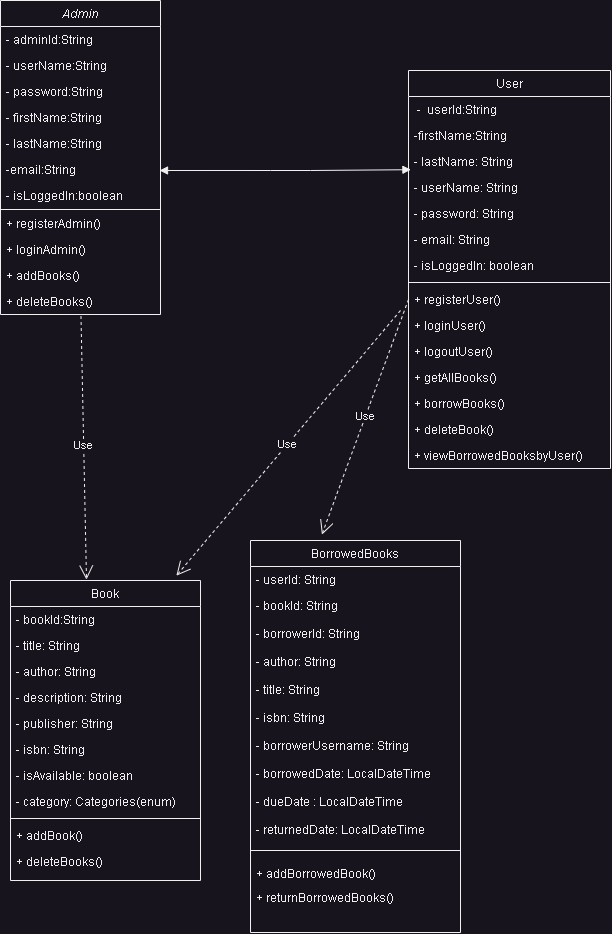

The diagram above was exported from draw.io. Its source (the exported page's mxGraphModel, read from the mxfile embedded in the PNG):
<mxGraphModel dx="1400" dy="2515" grid="1" gridSize="10" guides="1" tooltips="1" connect="1" arrows="1" fold="1" page="1" pageScale="1" pageWidth="827" pageHeight="1169" math="0" shadow="0">
  <root>
    <mxCell id="WIyWlLk6GJQsqaUBKTNV-0" />
    <mxCell id="WIyWlLk6GJQsqaUBKTNV-1" parent="WIyWlLk6GJQsqaUBKTNV-0" />
    <mxCell id="zkfFHV4jXpPFQw0GAbJ--0" value="Admin" style="swimlane;fontStyle=2;align=center;verticalAlign=top;childLayout=stackLayout;horizontal=1;startSize=26;horizontalStack=0;resizeParent=1;resizeLast=0;collapsible=1;marginBottom=0;rounded=0;shadow=0;strokeWidth=1;" parent="WIyWlLk6GJQsqaUBKTNV-1" vertex="1">
      <mxGeometry x="100" y="50" width="160" height="314" as="geometry">
        <mxRectangle x="230" y="140" width="160" height="26" as="alternateBounds" />
      </mxGeometry>
    </mxCell>
    <mxCell id="zkfFHV4jXpPFQw0GAbJ--1" value="- adminId:String" style="text;align=left;verticalAlign=top;spacingLeft=4;spacingRight=4;overflow=hidden;rotatable=0;points=[[0,0.5],[1,0.5]];portConstraint=eastwest;" parent="zkfFHV4jXpPFQw0GAbJ--0" vertex="1">
      <mxGeometry y="26" width="160" height="26" as="geometry" />
    </mxCell>
    <mxCell id="zkfFHV4jXpPFQw0GAbJ--2" value="- userName:String" style="text;align=left;verticalAlign=top;spacingLeft=4;spacingRight=4;overflow=hidden;rotatable=0;points=[[0,0.5],[1,0.5]];portConstraint=eastwest;rounded=0;shadow=0;html=0;" parent="zkfFHV4jXpPFQw0GAbJ--0" vertex="1">
      <mxGeometry y="52" width="160" height="26" as="geometry" />
    </mxCell>
    <mxCell id="zqPxAiJyzysKkmTWCUZ6-1" value="- password:String" style="text;align=left;verticalAlign=top;spacingLeft=4;spacingRight=4;overflow=hidden;rotatable=0;points=[[0,0.5],[1,0.5]];portConstraint=eastwest;rounded=0;shadow=0;html=0;" parent="zkfFHV4jXpPFQw0GAbJ--0" vertex="1">
      <mxGeometry y="78" width="160" height="26" as="geometry" />
    </mxCell>
    <mxCell id="zqPxAiJyzysKkmTWCUZ6-2" value="- firstName:String" style="text;align=left;verticalAlign=top;spacingLeft=4;spacingRight=4;overflow=hidden;rotatable=0;points=[[0,0.5],[1,0.5]];portConstraint=eastwest;rounded=0;shadow=0;html=0;" parent="zkfFHV4jXpPFQw0GAbJ--0" vertex="1">
      <mxGeometry y="104" width="160" height="26" as="geometry" />
    </mxCell>
    <mxCell id="zqPxAiJyzysKkmTWCUZ6-3" value="- lastName:String" style="text;align=left;verticalAlign=top;spacingLeft=4;spacingRight=4;overflow=hidden;rotatable=0;points=[[0,0.5],[1,0.5]];portConstraint=eastwest;rounded=0;shadow=0;html=0;" parent="zkfFHV4jXpPFQw0GAbJ--0" vertex="1">
      <mxGeometry y="130" width="160" height="26" as="geometry" />
    </mxCell>
    <mxCell id="zqPxAiJyzysKkmTWCUZ6-0" value="-email:String" style="text;align=left;verticalAlign=top;spacingLeft=4;spacingRight=4;overflow=hidden;rotatable=0;points=[[0,0.5],[1,0.5]];portConstraint=eastwest;rounded=0;shadow=0;html=0;" parent="zkfFHV4jXpPFQw0GAbJ--0" vertex="1">
      <mxGeometry y="156" width="160" height="26" as="geometry" />
    </mxCell>
    <mxCell id="zkfFHV4jXpPFQw0GAbJ--3" value="- isLoggedIn:boolean" style="text;align=left;verticalAlign=top;spacingLeft=4;spacingRight=4;overflow=hidden;rotatable=0;points=[[0,0.5],[1,0.5]];portConstraint=eastwest;rounded=0;shadow=0;html=0;" parent="zkfFHV4jXpPFQw0GAbJ--0" vertex="1">
      <mxGeometry y="182" width="160" height="26" as="geometry" />
    </mxCell>
    <mxCell id="zkfFHV4jXpPFQw0GAbJ--4" value="" style="line;html=1;strokeWidth=1;align=left;verticalAlign=middle;spacingTop=-1;spacingLeft=3;spacingRight=3;rotatable=0;labelPosition=right;points=[];portConstraint=eastwest;" parent="zkfFHV4jXpPFQw0GAbJ--0" vertex="1">
      <mxGeometry y="208" width="160" height="2" as="geometry" />
    </mxCell>
    <mxCell id="zqPxAiJyzysKkmTWCUZ6-7" value="+ registerAdmin()" style="text;align=left;verticalAlign=top;spacingLeft=4;spacingRight=4;overflow=hidden;rotatable=0;points=[[0,0.5],[1,0.5]];portConstraint=eastwest;rounded=0;shadow=0;html=0;" parent="zkfFHV4jXpPFQw0GAbJ--0" vertex="1">
      <mxGeometry y="210" width="160" height="26" as="geometry" />
    </mxCell>
    <mxCell id="zqPxAiJyzysKkmTWCUZ6-8" value="+ loginAdmin()" style="text;align=left;verticalAlign=top;spacingLeft=4;spacingRight=4;overflow=hidden;rotatable=0;points=[[0,0.5],[1,0.5]];portConstraint=eastwest;rounded=0;shadow=0;html=0;" parent="zkfFHV4jXpPFQw0GAbJ--0" vertex="1">
      <mxGeometry y="236" width="160" height="26" as="geometry" />
    </mxCell>
    <mxCell id="zqPxAiJyzysKkmTWCUZ6-9" value="+ addBooks()" style="text;align=left;verticalAlign=top;spacingLeft=4;spacingRight=4;overflow=hidden;rotatable=0;points=[[0,0.5],[1,0.5]];portConstraint=eastwest;rounded=0;shadow=0;html=0;" parent="zkfFHV4jXpPFQw0GAbJ--0" vertex="1">
      <mxGeometry y="262" width="160" height="26" as="geometry" />
    </mxCell>
    <mxCell id="zqPxAiJyzysKkmTWCUZ6-10" value="+ deleteBooks()" style="text;align=left;verticalAlign=top;spacingLeft=4;spacingRight=4;overflow=hidden;rotatable=0;points=[[0,0.5],[1,0.5]];portConstraint=eastwest;rounded=0;shadow=0;html=0;" parent="zkfFHV4jXpPFQw0GAbJ--0" vertex="1">
      <mxGeometry y="288" width="160" height="26" as="geometry" />
    </mxCell>
    <mxCell id="zkfFHV4jXpPFQw0GAbJ--6" value="Book" style="swimlane;fontStyle=0;align=center;verticalAlign=top;childLayout=stackLayout;horizontal=1;startSize=26;horizontalStack=0;resizeParent=1;resizeLast=0;collapsible=1;marginBottom=0;rounded=0;shadow=0;strokeWidth=1;" parent="WIyWlLk6GJQsqaUBKTNV-1" vertex="1">
      <mxGeometry x="110" y="630" width="190" height="300" as="geometry">
        <mxRectangle x="130" y="380" width="160" height="26" as="alternateBounds" />
      </mxGeometry>
    </mxCell>
    <mxCell id="zkfFHV4jXpPFQw0GAbJ--7" value="- bookId:String" style="text;align=left;verticalAlign=top;spacingLeft=4;spacingRight=4;overflow=hidden;rotatable=0;points=[[0,0.5],[1,0.5]];portConstraint=eastwest;" parent="zkfFHV4jXpPFQw0GAbJ--6" vertex="1">
      <mxGeometry y="26" width="190" height="26" as="geometry" />
    </mxCell>
    <mxCell id="zkfFHV4jXpPFQw0GAbJ--8" value="- title: String" style="text;align=left;verticalAlign=top;spacingLeft=4;spacingRight=4;overflow=hidden;rotatable=0;points=[[0,0.5],[1,0.5]];portConstraint=eastwest;rounded=0;shadow=0;html=0;" parent="zkfFHV4jXpPFQw0GAbJ--6" vertex="1">
      <mxGeometry y="52" width="190" height="26" as="geometry" />
    </mxCell>
    <mxCell id="zqPxAiJyzysKkmTWCUZ6-31" value="- author: String" style="text;align=left;verticalAlign=top;spacingLeft=4;spacingRight=4;overflow=hidden;rotatable=0;points=[[0,0.5],[1,0.5]];portConstraint=eastwest;rounded=0;shadow=0;html=0;" parent="zkfFHV4jXpPFQw0GAbJ--6" vertex="1">
      <mxGeometry y="78" width="190" height="26" as="geometry" />
    </mxCell>
    <mxCell id="zqPxAiJyzysKkmTWCUZ6-32" value="- description: String" style="text;align=left;verticalAlign=top;spacingLeft=4;spacingRight=4;overflow=hidden;rotatable=0;points=[[0,0.5],[1,0.5]];portConstraint=eastwest;rounded=0;shadow=0;html=0;" parent="zkfFHV4jXpPFQw0GAbJ--6" vertex="1">
      <mxGeometry y="104" width="190" height="26" as="geometry" />
    </mxCell>
    <mxCell id="zqPxAiJyzysKkmTWCUZ6-33" value="- publisher: String" style="text;align=left;verticalAlign=top;spacingLeft=4;spacingRight=4;overflow=hidden;rotatable=0;points=[[0,0.5],[1,0.5]];portConstraint=eastwest;rounded=0;shadow=0;html=0;" parent="zkfFHV4jXpPFQw0GAbJ--6" vertex="1">
      <mxGeometry y="130" width="190" height="26" as="geometry" />
    </mxCell>
    <mxCell id="zqPxAiJyzysKkmTWCUZ6-34" value="- isbn: String" style="text;align=left;verticalAlign=top;spacingLeft=4;spacingRight=4;overflow=hidden;rotatable=0;points=[[0,0.5],[1,0.5]];portConstraint=eastwest;rounded=0;shadow=0;html=0;" parent="zkfFHV4jXpPFQw0GAbJ--6" vertex="1">
      <mxGeometry y="156" width="190" height="26" as="geometry" />
    </mxCell>
    <mxCell id="zqPxAiJyzysKkmTWCUZ6-35" value="- isAvailable: boolean" style="text;align=left;verticalAlign=top;spacingLeft=4;spacingRight=4;overflow=hidden;rotatable=0;points=[[0,0.5],[1,0.5]];portConstraint=eastwest;rounded=0;shadow=0;html=0;" parent="zkfFHV4jXpPFQw0GAbJ--6" vertex="1">
      <mxGeometry y="182" width="190" height="26" as="geometry" />
    </mxCell>
    <mxCell id="zqPxAiJyzysKkmTWCUZ6-36" value="- category: Categories(enum)" style="text;align=left;verticalAlign=top;spacingLeft=4;spacingRight=4;overflow=hidden;rotatable=0;points=[[0,0.5],[1,0.5]];portConstraint=eastwest;rounded=0;shadow=0;html=0;" parent="zkfFHV4jXpPFQw0GAbJ--6" vertex="1">
      <mxGeometry y="208" width="190" height="26" as="geometry" />
    </mxCell>
    <mxCell id="zkfFHV4jXpPFQw0GAbJ--9" value="" style="line;html=1;strokeWidth=1;align=left;verticalAlign=middle;spacingTop=-1;spacingLeft=3;spacingRight=3;rotatable=0;labelPosition=right;points=[];portConstraint=eastwest;" parent="zkfFHV4jXpPFQw0GAbJ--6" vertex="1">
      <mxGeometry y="234" width="190" height="8" as="geometry" />
    </mxCell>
    <mxCell id="zkfFHV4jXpPFQw0GAbJ--10" value="+ addBook()" style="text;align=left;verticalAlign=top;spacingLeft=4;spacingRight=4;overflow=hidden;rotatable=0;points=[[0,0.5],[1,0.5]];portConstraint=eastwest;fontStyle=0" parent="zkfFHV4jXpPFQw0GAbJ--6" vertex="1">
      <mxGeometry y="242" width="190" height="26" as="geometry" />
    </mxCell>
    <mxCell id="zkfFHV4jXpPFQw0GAbJ--11" value="+ deleteBooks()" style="text;align=left;verticalAlign=top;spacingLeft=4;spacingRight=4;overflow=hidden;rotatable=0;points=[[0,0.5],[1,0.5]];portConstraint=eastwest;" parent="zkfFHV4jXpPFQw0GAbJ--6" vertex="1">
      <mxGeometry y="268" width="190" height="22" as="geometry" />
    </mxCell>
    <mxCell id="zkfFHV4jXpPFQw0GAbJ--13" value="BorrowedBooks" style="swimlane;fontStyle=0;align=center;verticalAlign=top;childLayout=stackLayout;horizontal=1;startSize=26;horizontalStack=0;resizeParent=1;resizeLast=0;collapsible=1;marginBottom=0;rounded=0;shadow=0;strokeWidth=1;" parent="WIyWlLk6GJQsqaUBKTNV-1" vertex="1">
      <mxGeometry x="350" y="590" width="210" height="392" as="geometry">
        <mxRectangle x="340" y="380" width="170" height="26" as="alternateBounds" />
      </mxGeometry>
    </mxCell>
    <mxCell id="zkfFHV4jXpPFQw0GAbJ--14" value="- userId: String" style="text;align=left;verticalAlign=top;spacingLeft=4;spacingRight=4;overflow=hidden;rotatable=0;points=[[0,0.5],[1,0.5]];portConstraint=eastwest;" parent="zkfFHV4jXpPFQw0GAbJ--13" vertex="1">
      <mxGeometry y="26" width="210" height="26" as="geometry" />
    </mxCell>
    <mxCell id="zkfFHV4jXpPFQw0GAbJ--5" value="- bookId: String" style="text;align=left;verticalAlign=top;spacingLeft=4;spacingRight=4;overflow=hidden;rotatable=0;points=[[0,0.5],[1,0.5]];portConstraint=eastwest;" parent="zkfFHV4jXpPFQw0GAbJ--13" vertex="1">
      <mxGeometry y="52" width="210" height="28" as="geometry" />
    </mxCell>
    <mxCell id="zqPxAiJyzysKkmTWCUZ6-40" value="- borrowerId: String" style="text;align=left;verticalAlign=top;spacingLeft=4;spacingRight=4;overflow=hidden;rotatable=0;points=[[0,0.5],[1,0.5]];portConstraint=eastwest;" parent="zkfFHV4jXpPFQw0GAbJ--13" vertex="1">
      <mxGeometry y="80" width="210" height="28" as="geometry" />
    </mxCell>
    <mxCell id="zqPxAiJyzysKkmTWCUZ6-41" value="- author: String" style="text;align=left;verticalAlign=top;spacingLeft=4;spacingRight=4;overflow=hidden;rotatable=0;points=[[0,0.5],[1,0.5]];portConstraint=eastwest;" parent="zkfFHV4jXpPFQw0GAbJ--13" vertex="1">
      <mxGeometry y="108" width="210" height="28" as="geometry" />
    </mxCell>
    <mxCell id="zqPxAiJyzysKkmTWCUZ6-42" value="- title: String" style="text;align=left;verticalAlign=top;spacingLeft=4;spacingRight=4;overflow=hidden;rotatable=0;points=[[0,0.5],[1,0.5]];portConstraint=eastwest;" parent="zkfFHV4jXpPFQw0GAbJ--13" vertex="1">
      <mxGeometry y="136" width="210" height="28" as="geometry" />
    </mxCell>
    <mxCell id="zqPxAiJyzysKkmTWCUZ6-43" value="- isbn: String" style="text;align=left;verticalAlign=top;spacingLeft=4;spacingRight=4;overflow=hidden;rotatable=0;points=[[0,0.5],[1,0.5]];portConstraint=eastwest;" parent="zkfFHV4jXpPFQw0GAbJ--13" vertex="1">
      <mxGeometry y="164" width="210" height="28" as="geometry" />
    </mxCell>
    <mxCell id="zqPxAiJyzysKkmTWCUZ6-45" value="- borrowerUsername: String" style="text;align=left;verticalAlign=top;spacingLeft=4;spacingRight=4;overflow=hidden;rotatable=0;points=[[0,0.5],[1,0.5]];portConstraint=eastwest;" parent="zkfFHV4jXpPFQw0GAbJ--13" vertex="1">
      <mxGeometry y="192" width="210" height="28" as="geometry" />
    </mxCell>
    <mxCell id="zqPxAiJyzysKkmTWCUZ6-46" value="- borrowedDate: LocalDateTime" style="text;align=left;verticalAlign=top;spacingLeft=4;spacingRight=4;overflow=hidden;rotatable=0;points=[[0,0.5],[1,0.5]];portConstraint=eastwest;" parent="zkfFHV4jXpPFQw0GAbJ--13" vertex="1">
      <mxGeometry y="220" width="210" height="28" as="geometry" />
    </mxCell>
    <mxCell id="zqPxAiJyzysKkmTWCUZ6-44" value="- dueDate : LocalDateTime" style="text;align=left;verticalAlign=top;spacingLeft=4;spacingRight=4;overflow=hidden;rotatable=0;points=[[0,0.5],[1,0.5]];portConstraint=eastwest;" parent="zkfFHV4jXpPFQw0GAbJ--13" vertex="1">
      <mxGeometry y="248" width="210" height="28" as="geometry" />
    </mxCell>
    <mxCell id="zqPxAiJyzysKkmTWCUZ6-47" value="- returnedDate: LocalDateTime" style="text;align=left;verticalAlign=top;spacingLeft=4;spacingRight=4;overflow=hidden;rotatable=0;points=[[0,0.5],[1,0.5]];portConstraint=eastwest;" parent="zkfFHV4jXpPFQw0GAbJ--13" vertex="1">
      <mxGeometry y="276" width="210" height="24" as="geometry" />
    </mxCell>
    <mxCell id="zkfFHV4jXpPFQw0GAbJ--15" value="" style="line;html=1;strokeWidth=1;align=left;verticalAlign=middle;spacingTop=-1;spacingLeft=3;spacingRight=3;rotatable=0;labelPosition=right;points=[];portConstraint=eastwest;" parent="zkfFHV4jXpPFQw0GAbJ--13" vertex="1">
      <mxGeometry y="300" width="210" height="20" as="geometry" />
    </mxCell>
    <mxCell id="zqPxAiJyzysKkmTWCUZ6-48" value="+ addBorrowedBook()" style="text;align=left;verticalAlign=top;spacingLeft=4;spacingRight=4;overflow=hidden;rotatable=0;points=[[0,0.5],[1,0.5]];portConstraint=eastwest;" parent="zkfFHV4jXpPFQw0GAbJ--13" vertex="1">
      <mxGeometry y="320" width="210" height="24" as="geometry" />
    </mxCell>
    <mxCell id="zqPxAiJyzysKkmTWCUZ6-49" value="+ returnBorrowedBooks()" style="text;align=left;verticalAlign=top;spacingLeft=4;spacingRight=4;overflow=hidden;rotatable=0;points=[[0,0.5],[1,0.5]];portConstraint=eastwest;" parent="zkfFHV4jXpPFQw0GAbJ--13" vertex="1">
      <mxGeometry y="344" width="210" height="24" as="geometry" />
    </mxCell>
    <mxCell id="zkfFHV4jXpPFQw0GAbJ--17" value="User" style="swimlane;fontStyle=0;align=center;verticalAlign=top;childLayout=stackLayout;horizontal=1;startSize=26;horizontalStack=0;resizeParent=1;resizeLast=0;collapsible=1;marginBottom=0;rounded=0;shadow=0;strokeWidth=1;" parent="WIyWlLk6GJQsqaUBKTNV-1" vertex="1">
      <mxGeometry x="508" y="120" width="202" height="398" as="geometry">
        <mxRectangle x="550" y="140" width="160" height="26" as="alternateBounds" />
      </mxGeometry>
    </mxCell>
    <mxCell id="zkfFHV4jXpPFQw0GAbJ--18" value=" -  userId:String" style="text;align=left;verticalAlign=top;spacingLeft=4;spacingRight=4;overflow=hidden;rotatable=0;points=[[0,0.5],[1,0.5]];portConstraint=eastwest;" parent="zkfFHV4jXpPFQw0GAbJ--17" vertex="1">
      <mxGeometry y="26" width="202" height="26" as="geometry" />
    </mxCell>
    <mxCell id="zkfFHV4jXpPFQw0GAbJ--19" value="-firstName:String" style="text;align=left;verticalAlign=top;spacingLeft=4;spacingRight=4;overflow=hidden;rotatable=0;points=[[0,0.5],[1,0.5]];portConstraint=eastwest;rounded=0;shadow=0;html=0;" parent="zkfFHV4jXpPFQw0GAbJ--17" vertex="1">
      <mxGeometry y="52" width="202" height="26" as="geometry" />
    </mxCell>
    <mxCell id="zkfFHV4jXpPFQw0GAbJ--20" value="- lastName: String" style="text;align=left;verticalAlign=top;spacingLeft=4;spacingRight=4;overflow=hidden;rotatable=0;points=[[0,0.5],[1,0.5]];portConstraint=eastwest;rounded=0;shadow=0;html=0;" parent="zkfFHV4jXpPFQw0GAbJ--17" vertex="1">
      <mxGeometry y="78" width="202" height="26" as="geometry" />
    </mxCell>
    <mxCell id="zkfFHV4jXpPFQw0GAbJ--21" value="- userName: String" style="text;align=left;verticalAlign=top;spacingLeft=4;spacingRight=4;overflow=hidden;rotatable=0;points=[[0,0.5],[1,0.5]];portConstraint=eastwest;rounded=0;shadow=0;html=0;" parent="zkfFHV4jXpPFQw0GAbJ--17" vertex="1">
      <mxGeometry y="104" width="202" height="26" as="geometry" />
    </mxCell>
    <mxCell id="zkfFHV4jXpPFQw0GAbJ--22" value="- password: String" style="text;align=left;verticalAlign=top;spacingLeft=4;spacingRight=4;overflow=hidden;rotatable=0;points=[[0,0.5],[1,0.5]];portConstraint=eastwest;rounded=0;shadow=0;html=0;" parent="zkfFHV4jXpPFQw0GAbJ--17" vertex="1">
      <mxGeometry y="130" width="202" height="26" as="geometry" />
    </mxCell>
    <mxCell id="zqPxAiJyzysKkmTWCUZ6-11" value="- email: String" style="text;align=left;verticalAlign=top;spacingLeft=4;spacingRight=4;overflow=hidden;rotatable=0;points=[[0,0.5],[1,0.5]];portConstraint=eastwest;rounded=0;shadow=0;html=0;" parent="zkfFHV4jXpPFQw0GAbJ--17" vertex="1">
      <mxGeometry y="156" width="202" height="26" as="geometry" />
    </mxCell>
    <mxCell id="zqPxAiJyzysKkmTWCUZ6-12" value="- isLoggedIn: boolean" style="text;align=left;verticalAlign=top;spacingLeft=4;spacingRight=4;overflow=hidden;rotatable=0;points=[[0,0.5],[1,0.5]];portConstraint=eastwest;rounded=0;shadow=0;html=0;" parent="zkfFHV4jXpPFQw0GAbJ--17" vertex="1">
      <mxGeometry y="182" width="202" height="26" as="geometry" />
    </mxCell>
    <mxCell id="zkfFHV4jXpPFQw0GAbJ--23" value="" style="line;html=1;strokeWidth=1;align=left;verticalAlign=middle;spacingTop=-1;spacingLeft=3;spacingRight=3;rotatable=0;labelPosition=right;points=[];portConstraint=eastwest;" parent="zkfFHV4jXpPFQw0GAbJ--17" vertex="1">
      <mxGeometry y="208" width="202" height="8" as="geometry" />
    </mxCell>
    <mxCell id="zkfFHV4jXpPFQw0GAbJ--24" value="+ registerUser()" style="text;align=left;verticalAlign=top;spacingLeft=4;spacingRight=4;overflow=hidden;rotatable=0;points=[[0,0.5],[1,0.5]];portConstraint=eastwest;" parent="zkfFHV4jXpPFQw0GAbJ--17" vertex="1">
      <mxGeometry y="216" width="202" height="26" as="geometry" />
    </mxCell>
    <mxCell id="zkfFHV4jXpPFQw0GAbJ--25" value="+ loginUser()" style="text;align=left;verticalAlign=top;spacingLeft=4;spacingRight=4;overflow=hidden;rotatable=0;points=[[0,0.5],[1,0.5]];portConstraint=eastwest;" parent="zkfFHV4jXpPFQw0GAbJ--17" vertex="1">
      <mxGeometry y="242" width="202" height="26" as="geometry" />
    </mxCell>
    <mxCell id="zqPxAiJyzysKkmTWCUZ6-13" value="+ logoutUser()" style="text;align=left;verticalAlign=top;spacingLeft=4;spacingRight=4;overflow=hidden;rotatable=0;points=[[0,0.5],[1,0.5]];portConstraint=eastwest;" parent="zkfFHV4jXpPFQw0GAbJ--17" vertex="1">
      <mxGeometry y="268" width="202" height="26" as="geometry" />
    </mxCell>
    <mxCell id="zqPxAiJyzysKkmTWCUZ6-14" value="+ getAllBooks()" style="text;align=left;verticalAlign=top;spacingLeft=4;spacingRight=4;overflow=hidden;rotatable=0;points=[[0,0.5],[1,0.5]];portConstraint=eastwest;" parent="zkfFHV4jXpPFQw0GAbJ--17" vertex="1">
      <mxGeometry y="294" width="202" height="26" as="geometry" />
    </mxCell>
    <mxCell id="zqPxAiJyzysKkmTWCUZ6-15" value="+ borrowBooks()" style="text;align=left;verticalAlign=top;spacingLeft=4;spacingRight=4;overflow=hidden;rotatable=0;points=[[0,0.5],[1,0.5]];portConstraint=eastwest;" parent="zkfFHV4jXpPFQw0GAbJ--17" vertex="1">
      <mxGeometry y="320" width="202" height="26" as="geometry" />
    </mxCell>
    <mxCell id="zqPxAiJyzysKkmTWCUZ6-30" value="+ deleteBook()" style="text;align=left;verticalAlign=top;spacingLeft=4;spacingRight=4;overflow=hidden;rotatable=0;points=[[0,0.5],[1,0.5]];portConstraint=eastwest;" parent="zkfFHV4jXpPFQw0GAbJ--17" vertex="1">
      <mxGeometry y="346" width="202" height="26" as="geometry" />
    </mxCell>
    <mxCell id="zqPxAiJyzysKkmTWCUZ6-51" value="+ viewBorrowedBooksbyUser()" style="text;align=left;verticalAlign=top;spacingLeft=4;spacingRight=4;overflow=hidden;rotatable=0;points=[[0,0.5],[1,0.5]];portConstraint=eastwest;" parent="zkfFHV4jXpPFQw0GAbJ--17" vertex="1">
      <mxGeometry y="372" width="202" height="26" as="geometry" />
    </mxCell>
    <mxCell id="zqPxAiJyzysKkmTWCUZ6-53" value="Use" style="endArrow=open;endSize=12;dashed=1;html=1;rounded=0;exitX=0.503;exitY=1.058;exitDx=0;exitDy=0;exitPerimeter=0;entryX=0.4;entryY=-0.003;entryDx=0;entryDy=0;entryPerimeter=0;" parent="WIyWlLk6GJQsqaUBKTNV-1" source="zqPxAiJyzysKkmTWCUZ6-10" target="zkfFHV4jXpPFQw0GAbJ--6" edge="1">
      <mxGeometry width="160" relative="1" as="geometry">
        <mxPoint x="260" y="540" as="sourcePoint" />
        <mxPoint x="270" y="470" as="targetPoint" />
      </mxGeometry>
    </mxCell>
    <mxCell id="zqPxAiJyzysKkmTWCUZ6-54" value="Use" style="endArrow=open;endSize=12;dashed=1;html=1;rounded=0;entryX=0.873;entryY=-0.016;entryDx=0;entryDy=0;entryPerimeter=0;" parent="WIyWlLk6GJQsqaUBKTNV-1" target="zkfFHV4jXpPFQw0GAbJ--6" edge="1">
      <mxGeometry width="160" relative="1" as="geometry">
        <mxPoint x="500" y="360" as="sourcePoint" />
        <mxPoint x="456" y="593" as="targetPoint" />
      </mxGeometry>
    </mxCell>
    <mxCell id="zqPxAiJyzysKkmTWCUZ6-55" value="Use" style="endArrow=open;endSize=12;dashed=1;html=1;rounded=0;exitX=0;exitY=0.5;exitDx=0;exitDy=0;entryX=0.34;entryY=-0.015;entryDx=0;entryDy=0;entryPerimeter=0;" parent="WIyWlLk6GJQsqaUBKTNV-1" source="zkfFHV4jXpPFQw0GAbJ--24" target="zkfFHV4jXpPFQw0GAbJ--13" edge="1">
      <mxGeometry width="160" relative="1" as="geometry">
        <mxPoint x="453" y="332" as="sourcePoint" />
        <mxPoint x="618" y="609" as="targetPoint" />
      </mxGeometry>
    </mxCell>
    <mxCell id="bfAc_r57VxdaNRnTuHhm-1" value="" style="endArrow=block;startArrow=block;endFill=1;startFill=1;html=1;rounded=0;exitX=0.994;exitY=-0.462;exitDx=0;exitDy=0;exitPerimeter=0;entryX=0.012;entryY=0.815;entryDx=0;entryDy=0;entryPerimeter=0;" edge="1" parent="WIyWlLk6GJQsqaUBKTNV-1" source="zkfFHV4jXpPFQw0GAbJ--3" target="zkfFHV4jXpPFQw0GAbJ--20">
      <mxGeometry width="160" relative="1" as="geometry">
        <mxPoint x="330" y="220" as="sourcePoint" />
        <mxPoint x="490" y="220" as="targetPoint" />
        <Array as="points">
          <mxPoint x="370" y="220" />
          <mxPoint x="410" y="220" />
        </Array>
      </mxGeometry>
    </mxCell>
  </root>
</mxGraphModel>